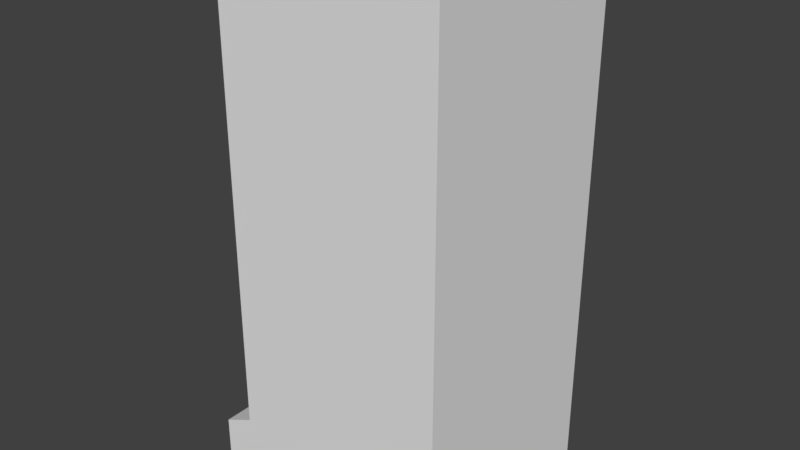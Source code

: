 # Source: Buildinglol.blend  (saved by Blender 2.78.0; exported with 4.5.12 LTS)
import bpy
from mathutils import Matrix  # noqa: F401  (used for matrix-valued properties, if any)

bpy.ops.wm.read_factory_settings(use_empty=True)
scene = bpy.context.scene
scene.name = 'Scene'

# ---- collections
col_collection_1 = bpy.data.collections.new('Collection 1'); scene.collection.children.link(col_collection_1)

# ---- world
world_world = bpy.data.worlds.new('World'); scene.world = world_world
world_world.color = (0.05088, 0.05088, 0.05088)
world_world.use_sun_shadow = False
world_world.sun_shadow_jitter_overblur = 0.0
world_world.cycles.sampling_method = 'MANUAL'

# ---- meshes
me_cube = bpy.data.meshes.new('Cube')
me_cube.from_pydata([(-1.284, -1.0, -1.0), (-1.284, -1.0, 1.0), (-1.284, 1.0, -1.0), (-1.284, 1.0, 1.0), (1.0, -1.0, -1.0), (1.0, -1.0, 1.0), (1.0, 1.0, -1.0), (1.0, 1.0, 1.0), (-1.0, -1.0, 4.31), (-1.0, 1.0, 4.31), (1.0, 1.0, 4.31), (1.0, -1.0, 4.31), (-1.0, -1.0, 22.16), (-1.0, 1.0, 22.16), (1.0, 1.0, 22.16), (1.0, -1.0, 22.16), (-1.284, -0.6, 1.0), (-1.284, -0.2, -0.7046), (-1.284, 0.2, -0.7046), (-1.284, 0.6, 1.0), (-1.0, -0.6, 4.31), (-1.0, -0.2, 4.31), (-1.0, 0.2, 4.31), (-1.0, 0.6, 4.31), (-1.0, 1.0, 1.662), (-1.0, 1.0, 2.324), (-1.0, 1.0, 2.986), (-1.0, 1.0, 3.648), (-1.0, -1.0, 1.662), (-1.0, -1.0, 2.324), (-1.0, -1.0, 2.986), (-1.0, -1.0, 3.648), (-1.0, 0.6, 1.662), (-1.0, 0.6, 2.324), (-1.0, 0.6, 2.986), (-1.0, 0.6, 3.648), (-1.0, 0.2, 1.662), (-1.0, 0.2, 2.324), (-1.0, 0.2, 2.986), (-1.0, 0.2, 3.648), (-1.0, -0.2, 1.662), (-1.0, -0.2, 2.324), (-1.0, -0.2, 2.986), (-1.0, -0.2, 3.648), (-1.0, -0.6, 1.662), (-1.0, -0.6, 2.324), (-1.0, -0.6, 2.986), (-1.0, -0.6, 3.648), (-0.2014, -0.2, 1.0), (-0.2014, 0.2, 1.0), (-0.2014, 0.2, 1.662), (-0.2014, 0.2, 2.324), (-0.2014, 0.2, 2.986), (-0.2014, -0.2, 1.662), (-0.2014, -0.2, 2.324), (-0.2014, -0.2, 2.986)], [], [(0, 1, 16, 17, 18, 19, 3, 2), (2, 3, 7, 6), (6, 7, 5, 4), (4, 5, 1, 0), (2, 6, 4, 0), (7, 3, 24, 25, 26, 27, 9, 10), (11, 10, 14, 15), (5, 7, 10, 11), (47, 31, 8, 20), (1, 5, 11, 8, 31, 30, 29, 28), (14, 13, 12, 15), (9, 23, 22, 21, 20, 8, 12, 13), (8, 11, 15, 12), (10, 9, 13, 14), (27, 35, 23, 9), (35, 39, 22, 23), (39, 43, 21, 22), (43, 47, 20, 21), (3, 19, 32, 24), (24, 32, 33, 25), (25, 33, 34, 26), (26, 34, 35, 27), (19, 18, 36, 32), (32, 36, 37, 33), (33, 37, 38, 34), (34, 38, 39, 35), (42, 38, 52, 55), (40, 41, 54, 53), (37, 36, 50, 51), (38, 42, 43, 39), (17, 16, 44, 40), (40, 44, 45, 41), (41, 45, 46, 42), (42, 46, 47, 43), (16, 1, 28, 44), (44, 28, 29, 45), (45, 29, 30, 46), (46, 30, 31, 47), (49, 48, 53, 50), (50, 53, 54, 51), (51, 54, 55, 52), (18, 17, 48, 49), (38, 37, 51, 52), (36, 18, 49, 50), (41, 42, 55, 54), (17, 40, 53, 48)])
_uv = me_cube.uv_layers.new(name='UVMap')
_uv.uv.foreach_set('vector', [0.6215, 0.9989, 0.6215, 0.9127, 0.6594, 0.9127, 0.6972, 0.9862, 0.7351, 0.9862, 0.7729, 0.9127, 0.8108, 0.9127, 0.8108, 0.9989, 0.2161, 1.0, 0.2161, 0.9136, 0.4323, 0.9136, 0.4323, 1.0, 0.6215, 0.0, 0.6215, 0.08635, 0.4323, 0.08635, 0.4323, 0.0, 1.918e-07, 1.0, 1.692e-07, 0.9136, 0.2161, 0.9136, 0.2161, 1.0, 0.8108, 0.09862, 0.8108, 1.287e-08, 1.0, 0.0, 1.0, 0.09862, 0.4323, 0.9136, 0.2161, 0.9136, 0.243, 0.8851, 0.243, 0.8565, 0.243, 0.8279, 0.243, 0.7993, 0.243, 0.7707, 0.4323, 0.7707, 0.4323, 0.2293, 0.6215, 0.2293, 0.6215, 1.0, 0.4323, 1.0, 0.4323, 0.08635, 0.6215, 0.08635, 0.6215, 0.2293, 0.4323, 0.2293, 0.6594, 0.7978, 0.6215, 0.7978, 0.6215, 0.7693, 0.6594, 0.7693, 0.2161, 0.9136, 1.692e-07, 0.9136, 1.466e-07, 0.7707, 0.1892, 0.7707, 0.1892, 0.7993, 0.1892, 0.8279, 0.1892, 0.8565, 0.1892, 0.8851, 1.0, 0.09862, 1.0, 0.185, 0.8108, 0.185, 0.8108, 0.09862, 0.8108, 0.7693, 0.7729, 0.7693, 0.7351, 0.7693, 0.6972, 0.7693, 0.6594, 0.7693, 0.6215, 0.7693, 0.6215, 0.0, 0.8108, 0.0, 0.1892, 0.7707, 1.466e-07, 0.7707, 0.0, 0.0, 0.1892, 0.0, 0.4323, 0.7707, 0.243, 0.7707, 0.243, 0.0, 0.4323, 0.0, 0.8108, 0.7978, 0.7729, 0.7978, 0.7729, 0.7693, 0.8108, 0.7693, 0.7729, 0.7978, 0.7351, 0.7978, 0.7351, 0.7693, 0.7729, 0.7693, 0.7351, 0.7978, 0.6972, 0.7978, 0.6972, 0.7693, 0.7351, 0.7693, 0.6972, 0.7978, 0.6594, 0.7978, 0.6594, 0.7693, 0.6972, 0.7693, 0.8108, 0.9127, 0.7729, 0.9127, 0.7729, 0.8834, 0.8108, 0.8834, 0.8108, 0.8834, 0.7729, 0.8834, 0.7729, 0.8549, 0.8108, 0.8549, 0.8108, 0.8549, 0.7729, 0.8549, 0.7729, 0.8264, 0.8108, 0.8264, 0.8108, 0.8264, 0.7729, 0.8264, 0.7729, 0.7978, 0.8108, 0.7978, 0.7729, 0.9127, 0.7351, 0.9862, 0.7351, 0.8834, 0.7729, 0.8834, 0.7729, 0.8834, 0.7351, 0.8834, 0.7351, 0.8549, 0.7729, 0.8549, 0.7729, 0.8549, 0.7351, 0.8549, 0.7351, 0.8264, 0.7729, 0.8264, 0.7729, 0.8264, 0.7351, 0.8264, 0.7351, 0.7978, 0.7729, 0.7978, 0.8486, 0.3819, 0.8108, 0.3819, 0.8108, 0.3474, 0.8486, 0.3474, 0.8909, 0.2878, 0.8957, 0.3163, 0.8204, 0.3189, 0.8156, 0.2904, 0.9855, 0.2161, 0.9807, 0.2446, 0.9053, 0.242, 0.9101, 0.2135, 0.7351, 0.8264, 0.6972, 0.8264, 0.6972, 0.7978, 0.7351, 0.7978, 0.6972, 0.9862, 0.6594, 0.9127, 0.6594, 0.8834, 0.6972, 0.8834, 0.6972, 0.8834, 0.6594, 0.8834, 0.6594, 0.8549, 0.6972, 0.8549, 0.6972, 0.8549, 0.6594, 0.8549, 0.6594, 0.8264, 0.6972, 0.8264, 0.6972, 0.8264, 0.6594, 0.8264, 0.6594, 0.7978, 0.6972, 0.7978, 0.6594, 0.9127, 0.6215, 0.9127, 0.6215, 0.8834, 0.6594, 0.8834, 0.6594, 0.8834, 0.6215, 0.8834, 0.6215, 0.8549, 0.6594, 0.8549, 0.6594, 0.8549, 0.6215, 0.8549, 0.6215, 0.8264, 0.6594, 0.8264, 0.6594, 0.8264, 0.6215, 0.8264, 0.6215, 0.7978, 0.6594, 0.7978, 0.7351, 0.9099, 0.6972, 0.9099, 0.6972, 0.8814, 0.7351, 0.8814, 0.7351, 0.8814, 0.6972, 0.8814, 0.6972, 0.8528, 0.7351, 0.8528, 0.7351, 0.8528, 0.6972, 0.8528, 0.6972, 0.8243, 0.7351, 0.8243, 0.7351, 0.9862, 0.6972, 0.9862, 0.6972, 0.9099, 0.7351, 0.9099, 0.9903, 0.1876, 0.9855, 0.2161, 0.9101, 0.2135, 0.9149, 0.185, 0.9807, 0.2446, 0.9903, 0.3474, 0.9005, 0.2705, 0.9053, 0.242, 0.8957, 0.3163, 0.9005, 0.3448, 0.8252, 0.3474, 0.8204, 0.3189, 0.9005, 0.185, 0.8909, 0.2878, 0.8156, 0.2904, 0.8108, 0.2619])
me_cube.use_remesh_preserve_volume = False
me_cube.use_remesh_preserve_attributes = False
me_cube.use_mirror_vertex_groups = False
me_cube.update()

# ---- objects
ob_cube = bpy.data.objects.new('Cube', me_cube)

# ---- transforms, parenting, visibility, modifiers, constraints
ob_cube.location = (0.0, 0.0, 1.0)
ob_cube.scale = (5.0, 5.0, 1.0)
ob_cube.lineart.crease_threshold = 0.0

# ---- collection membership
col_collection_1.objects.link(ob_cube)

# ---- scene / render settings (as saved in the file)
scene.frame_start = 1; scene.frame_end = 250; scene.frame_set(0)
scene.render.engine = 'BLENDER_EEVEE_NEXT'
scene.render.resolution_percentage = 50
scene.render.dither_intensity = 0.0
scene.cycles.use_denoising = False
scene.cycles.samples = 128
scene.cycles.sampling_pattern = 'TABULATED_SOBOL'
scene.cycles.light_sampling_threshold = 0.0
scene.cycles.use_adaptive_sampling = False
scene.cycles.use_light_tree = False
scene.cycles.blur_glossy = 0.0
scene.cycles.sample_clamp_indirect = 0.0
scene.view_settings.view_transform = 'Standard'
bpy.context.view_layer.update()

# ---- added for rendering (the .blend has no active camera and no usable light): camera, sun
cam_auto = bpy.data.cameras.new('AutoCamera')
cam_auto.lens = 50.0
cam_auto.sensor_width = 36.0
cam_auto.clip_end = 1000.0
ob_auto_camera = bpy.data.objects.new('AutoCamera', cam_auto)
scene.collection.objects.link(ob_auto_camera)
ob_auto_camera.location = (24.9116, -30.7462, 32.0782)
ob_auto_camera.rotation_euler = (1.09748, -7.21219e-08, 0.694738)
scene.camera = ob_auto_camera
light_auto_sun = bpy.data.lights.new('AutoSun', 'SUN')
light_auto_sun.energy = 3.0
light_auto_sun.angle = 0.0523599
ob_auto_sun = bpy.data.objects.new('AutoSun', light_auto_sun)
scene.collection.objects.link(ob_auto_sun)
ob_auto_sun.rotation_euler = (0.872665, 0.174533, 0.523599)
bpy.context.view_layer.update()
